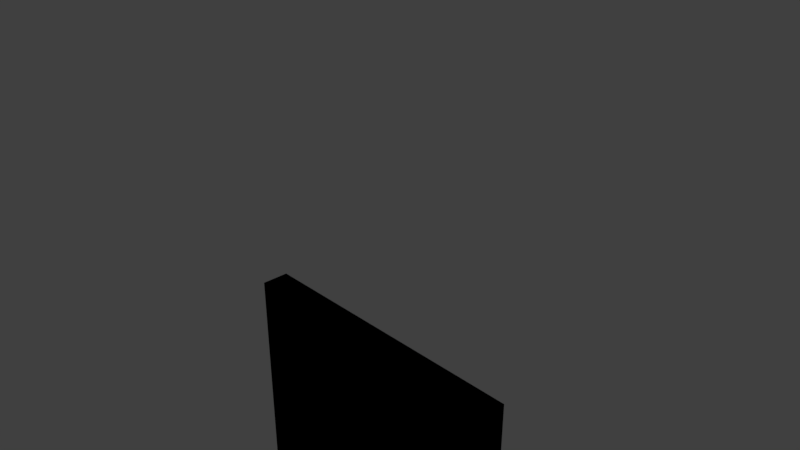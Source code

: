# Source: door.blend  (saved by Blender 2.78.0; exported with 4.5.12 LTS)
import bpy
from mathutils import Matrix  # noqa: F401  (used for matrix-valued properties, if any)

bpy.ops.wm.read_factory_settings(use_empty=True)
scene = bpy.context.scene
scene.name = 'Scene'

# ---- collections
col_collection_1 = bpy.data.collections.new('Collection 1'); scene.collection.children.link(col_collection_1)

# ---- images (referenced by path relative to the original .blend; pixels are not part of the script)
import os
ASSET_DIR = os.environ.get("B2B_ASSET_DIR", "")  # directory of the original .blend (textures are referenced by path, not embedded)
HERE = os.path.dirname(os.path.abspath(__file__))  # packed textures are extracted next to this script under _unpacked/

def load_image(name, relpath, width, height, colorspace="sRGB"):
    """Load a texture the original file referenced (path relative to the .blend, or extracted next to this script)."""
    p = next((c for c in (os.path.join(HERE, relpath), os.path.join(ASSET_DIR, relpath)) if relpath and os.path.exists(c)), "")
    if p:
        img = bpy.data.images.load(p, check_existing=True)
        img.name = name
    else:  # same state as the original file: an image datablock whose file is absent (Cycles renders it pink)
        img = bpy.data.images.new(name, width, height)
        img.source = "FILE"
        img.filepath = "//" + (relpath or name)
    img.colorspace_settings.name = colorspace
    return img
img_door_jpg = load_image('door.jpg', 'door.jpg', 1024, 1024, 'sRGB')

# ---- materials (node trees are filled in below, after node groups)
mat_material = bpy.data.materials.new('Material')
mat_material.alpha_threshold = 0.0
mat_material.use_transparent_shadow = False
mat_material.roughness = 0.5

# ---- material node trees
mat_material.use_nodes = True; mat_material.node_tree.nodes.clear()
_N = mat_material.node_tree.nodes; _L = mat_material.node_tree.links
n0 = _N.new('ShaderNodeTexImage'); n0.name = 'Image Texture'; n0.location = (41, 306)
n0.width = 140
n0.image = img_door_jpg
n1 = _N.new('NodeUndefined'); n1.name = 'Output'; n1.location = (253, 326)
n1.inputs[1].default_value = 1.0
_L.new(n0.outputs[0], n1.inputs[0])

# ---- world
world_world = bpy.data.worlds.new('World'); scene.world = world_world
world_world.color = (0.05088, 0.05088, 0.05088)
world_world.use_sun_shadow = False
world_world.sun_shadow_jitter_overblur = 0.0
world_world.cycles.sampling_method = 'MANUAL'

# ---- cameras
cam_camera = bpy.data.cameras.new('Camera')
cam_camera.clip_end = 100.0
cam_camera.lens = 35.0
cam_camera.sensor_width = 32.0
cam_camera.sensor_height = 18.0
cam_camera.ortho_scale = 7.314
cam_camera.dof.focus_distance = 0.0
cam_camera.dof.aperture_fstop = 128.0

# ---- lights
light_lamp = bpy.data.lights.new('Lamp', 'POINT')
light_lamp.transmission_factor = 0.0
light_lamp.cutoff_distance = 30.0
light_lamp.energy = 100.0
light_lamp.shadow_buffer_clip_start = 1.001
light_lamp.shadow_soft_size = 0.1
light_lamp.shadow_maximum_resolution = 0.006
light_lamp.use_absolute_resolution = True

# ---- meshes
me_cube_001 = bpy.data.meshes.new('Cube.001')
me_cube_001.from_pydata([(-1.0, -1.0, -1.0), (-1.0, -1.0, 1.0), (-1.0, 1.0, -1.0), (-1.0, 1.0, 1.0), (1.0, -1.0, -1.0), (1.0, -1.0, 1.0), (1.0, 1.0, -1.0), (1.0, 1.0, 1.0)], [], [(0, 1, 3, 2), (2, 3, 7, 6), (6, 7, 5, 4), (4, 5, 1, 0), (2, 6, 4, 0), (7, 3, 1, 5)])
_uv = me_cube_001.uv_layers.new(name='UVMap')
_uv.uv.foreach_set('vector', [0.9934, -0.001235, 0.9934, 1.001, -0.008963, 1.001, -0.008963, -0.001235, -0.007961, -0.002743, -0.007961, 1.003, 0.9924, 1.003, 0.9924, -0.002743, 0.9934, -0.001235, 0.9934, 1.001, -0.008963, 1.001, -0.008963, -0.001235, 0.9934, -0.001235, 0.9934, 1.001, -0.008963, 1.001, -0.008963, -0.001235, -0.01631, 0.08503, 0.98, 0.08503, 0.98, 0.03151, -0.01631, 0.03151, 0.9835, 0.4737, -0.008561, 0.4737, -0.008561, 0.527, 0.9835, 0.527])
me_cube_001.materials.append(mat_material)
me_cube_001.use_remesh_preserve_volume = False
me_cube_001.use_remesh_preserve_attributes = False
me_cube_001.use_mirror_vertex_groups = False
me_cube_001.update()

# ---- objects
ob_cube_001 = bpy.data.objects.new('Cube.001', me_cube_001)
ob_lamp = bpy.data.objects.new('Lamp', light_lamp)
ob_camera = bpy.data.objects.new('Camera', cam_camera)

# ---- transforms, parenting, visibility, modifiers, constraints
ob_cube_001.location = (-0.005086, 0.009605, -3.846)
ob_cube_001.scale = (2.183, -0.2049, 2.565)
ob_cube_001.lineart.crease_threshold = 0.0
ob_lamp.location = (4.076, 1.005, 5.904)
ob_lamp.rotation_euler = (0.6503, 0.05522, 1.866)
ob_lamp.lock_rotations_4d = False
ob_lamp.empty_display_type = 'ARROWS'
ob_lamp.color = (0.0, 0.0, 0.0, 0.0)
ob_lamp.lineart.crease_threshold = 0.0
ob_camera.location = (7.481, -6.508, 5.344)
ob_camera.rotation_euler = (1.109, 0.0, 0.8149)
ob_camera.lock_rotations_4d = False
ob_camera.empty_display_type = 'ARROWS'
ob_camera.color = (0.0, 0.0, 0.0, 0.0)
ob_camera.display_type = 'WIRE'
ob_camera.lineart.crease_threshold = 0.0

# ---- collection membership
col_collection_1.objects.link(ob_cube_001)
col_collection_1.objects.link(ob_lamp)
col_collection_1.objects.link(ob_camera)

# ---- scene / render settings (as saved in the file)
scene.camera = ob_camera
scene.frame_start = 1; scene.frame_end = 250; scene.frame_set(0)
scene.render.engine = 'BLENDER_EEVEE_NEXT'
scene.render.resolution_percentage = 50
scene.render.dither_intensity = 0.0
scene.cycles.use_denoising = False
scene.cycles.samples = 128
scene.cycles.sampling_pattern = 'TABULATED_SOBOL'
scene.cycles.light_sampling_threshold = 0.0
scene.cycles.use_adaptive_sampling = False
scene.cycles.use_light_tree = False
scene.cycles.blur_glossy = 0.0
scene.cycles.sample_clamp_indirect = 0.0
scene.view_settings.view_transform = 'Standard'
bpy.context.view_layer.update()
